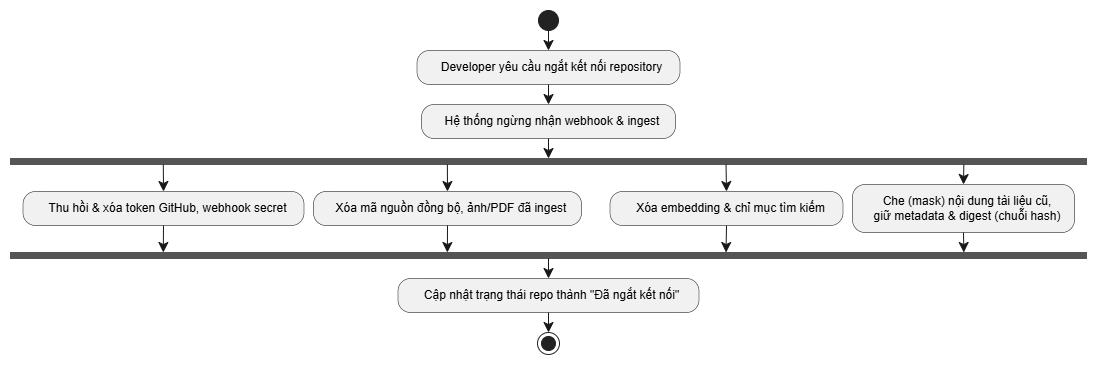

The diagram above was exported from draw.io. Its source (the exported page's mxGraphModel, read from the mxfile embedded in the PNG):
<mxGraphModel dx="1971" dy="802" grid="1" gridSize="10" guides="1" tooltips="1" connect="1" arrows="1" fold="1" page="1" pageScale="1" pageWidth="827" pageHeight="1169" math="0" shadow="0">
  <root>
    <mxCell id="0" />
    <mxCell id="1" parent="0" />
    <UserObject label="" plantUmlData="{&#10;  &quot;data&quot;: &quot;@startuml\nskinparam DefaultTextAlignment center\nstart\n:Developer yêu cầu ngắt kết nối repository;\n:Hệ thống ngừng nhận webhook &amp; ingest;\nfork\n  :Thu hồi &amp; xóa token GitHub, webhook secret;\nfork again\n  :Xóa mã nguồn đồng bộ, ảnh/PDF đã ingest;\nfork again\n  :Xóa embedding &amp; chỉ mục tìm kiếm;\nfork again\n  :Che (mask) nội dung tài liệu cũ,\\ngiữ metadata &amp; digest (chuỗi hash);\nend fork\n:Cập nhật trạng thái repo thành \&quot;Đã ngắt kết nối\&quot;;\nstop\n@enduml&quot;,&#10;  &quot;config&quot;: null&#10;}" id="gyikleOrAVjS5wlftZBO-1">
      <mxCell connectable="0" parent="1" style="group;transparentBounds=1;editIcon=1;lockedGroup=0;groupPadding=10 14 10 10;" vertex="1">
        <mxGeometry as="geometry" />
      </mxCell>
    </UserObject>
    <UserObject label="" plantUmlId="start_0" plantUmlBaseStyle="ellipse;fillColor=#222222;strokeColor=#222222;align=center;" plantUmlBaseValue="" id="gyikleOrAVjS5wlftZBO-2">
      <mxCell parent="gyikleOrAVjS5wlftZBO-1" style="ellipse;fillColor=#222222;strokeColor=#222222;align=center;" vertex="1">
        <mxGeometry height="20" width="20" x="428" y="130" as="geometry" />
      </mxCell>
    </UserObject>
    <UserObject label="Developer yêu cầu ngắt kết nối repository" plantUmlId="action_1" plantUmlBaseStyle="rounded=1;absoluteArcSize=1;arcSize=25;fillColor=#F1F1F1;strokeColor=#181818;strokeWidth=0.5;whiteSpace=wrap;fontSize=12;align=center;spacingLeft=8;" plantUmlBaseValue="Developer yêu cầu ngắt kết nối repository" id="gyikleOrAVjS5wlftZBO-3">
      <mxCell parent="gyikleOrAVjS5wlftZBO-1" style="rounded=1;absoluteArcSize=1;arcSize=25;fillColor=#F1F1F1;strokeColor=#181818;strokeWidth=0.5;whiteSpace=wrap;fontSize=12;align=center;spacingLeft=8;" vertex="1">
        <mxGeometry height="34" width="263" x="306.5" y="170" as="geometry" />
      </mxCell>
    </UserObject>
    <UserObject label="" plantUmlId="e_2" plantUmlBaseStyle="endArrow=classic;endSize=8;strokeColor=#181818;align=center;curved=0;rounded=0;fontSize=11;sourcePerimeterSpacing=0;targetPerimeterSpacing=0;" plantUmlBaseValue="" id="gyikleOrAVjS5wlftZBO-4">
      <mxCell edge="1" parent="gyikleOrAVjS5wlftZBO-1" source="gyikleOrAVjS5wlftZBO-2" style="endArrow=classic;endSize=8;strokeColor=#181818;align=center;curved=0;rounded=0;fontSize=11;sourcePerimeterSpacing=0;targetPerimeterSpacing=0;" target="gyikleOrAVjS5wlftZBO-3">
        <mxGeometry relative="1" as="geometry">
          <mxPoint x="438" y="150" as="sourcePoint" />
          <mxPoint x="438" y="170" as="targetPoint" />
        </mxGeometry>
      </mxCell>
    </UserObject>
    <UserObject label="Hệ thống ngừng nhận webhook &amp; ingest" plantUmlId="action_3" plantUmlBaseStyle="rounded=1;absoluteArcSize=1;arcSize=25;fillColor=#F1F1F1;strokeColor=#181818;strokeWidth=0.5;whiteSpace=wrap;fontSize=12;align=center;spacingLeft=8;" plantUmlBaseValue="Hệ thống ngừng nhận webhook &amp; ingest" id="gyikleOrAVjS5wlftZBO-5">
      <mxCell parent="gyikleOrAVjS5wlftZBO-1" style="rounded=1;absoluteArcSize=1;arcSize=25;fillColor=#F1F1F1;strokeColor=#181818;strokeWidth=0.5;whiteSpace=wrap;fontSize=12;align=center;spacingLeft=8;" vertex="1">
        <mxGeometry height="34" width="254" x="311" y="224" as="geometry" />
      </mxCell>
    </UserObject>
    <UserObject label="" plantUmlId="e_4" plantUmlBaseStyle="endArrow=classic;endSize=8;strokeColor=#181818;align=center;curved=0;rounded=0;fontSize=11;sourcePerimeterSpacing=0;targetPerimeterSpacing=0;" plantUmlBaseValue="" id="gyikleOrAVjS5wlftZBO-6">
      <mxCell edge="1" parent="gyikleOrAVjS5wlftZBO-1" source="gyikleOrAVjS5wlftZBO-3" style="endArrow=classic;endSize=8;strokeColor=#181818;align=center;curved=0;rounded=0;fontSize=11;sourcePerimeterSpacing=0;targetPerimeterSpacing=0;" target="gyikleOrAVjS5wlftZBO-5">
        <mxGeometry relative="1" as="geometry">
          <mxPoint x="438" y="204" as="sourcePoint" />
          <mxPoint x="438" y="224" as="targetPoint" />
        </mxGeometry>
      </mxCell>
    </UserObject>
    <UserObject label="" plantUmlId="forkbar_6" plantUmlBaseStyle="shape=rectangle;fillColor=#555555;strokeColor=#555555;align=center;" plantUmlBaseValue="" id="gyikleOrAVjS5wlftZBO-7">
      <mxCell parent="gyikleOrAVjS5wlftZBO-1" style="shape=rectangle;fillColor=#555555;strokeColor=#555555;align=center;" vertex="1">
        <mxGeometry height="6" width="1076" x="-100" y="278" as="geometry" />
      </mxCell>
    </UserObject>
    <UserObject label="" plantUmlId="e_7" plantUmlBaseStyle="endArrow=classic;endSize=8;strokeColor=#181818;align=center;entryX=0.5;entryY=0;entryDx=0;entryDy=0;curved=0;rounded=0;fontSize=11;sourcePerimeterSpacing=0;targetPerimeterSpacing=0;" plantUmlBaseValue="" id="gyikleOrAVjS5wlftZBO-8">
      <mxCell edge="1" parent="gyikleOrAVjS5wlftZBO-1" source="gyikleOrAVjS5wlftZBO-5" style="endArrow=classic;endSize=8;strokeColor=#181818;align=center;entryX=0.5;entryY=0;entryDx=0;entryDy=0;curved=0;rounded=0;fontSize=11;sourcePerimeterSpacing=0;targetPerimeterSpacing=0;" target="gyikleOrAVjS5wlftZBO-7">
        <mxGeometry relative="1" as="geometry">
          <mxPoint x="438" y="258" as="sourcePoint" />
          <mxPoint x="438" y="278" as="targetPoint" />
        </mxGeometry>
      </mxCell>
    </UserObject>
    <UserObject label="" plantUmlId="e_8" plantUmlBaseStyle="endArrow=classic;endSize=8;strokeColor=#181818;align=center;exitX=0.142;exitY=1;exitDx=0;exitDy=0;entryX=0.5;entryY=0;entryDx=0;entryDy=0;curved=0;rounded=0;fontSize=11;sourcePerimeterSpacing=0;targetPerimeterSpacing=0;" plantUmlBaseValue="" id="gyikleOrAVjS5wlftZBO-9">
      <mxCell edge="1" parent="gyikleOrAVjS5wlftZBO-1" source="gyikleOrAVjS5wlftZBO-7" style="endArrow=classic;endSize=8;strokeColor=#181818;align=center;exitX=0.142;exitY=1;exitDx=0;exitDy=0;entryX=0.5;entryY=0;entryDx=0;entryDy=0;curved=0;rounded=0;fontSize=11;sourcePerimeterSpacing=0;targetPerimeterSpacing=0;" target="gyikleOrAVjS5wlftZBO-10">
        <mxGeometry relative="1" as="geometry">
          <mxPoint x="53" y="284" as="sourcePoint" />
          <mxPoint x="53" y="311" as="targetPoint" />
        </mxGeometry>
      </mxCell>
    </UserObject>
    <UserObject label="Thu hồi &amp; xóa token GitHub, webhook secret" plantUmlId="action_9" plantUmlBaseStyle="rounded=1;absoluteArcSize=1;arcSize=25;fillColor=#F1F1F1;strokeColor=#181818;strokeWidth=0.5;whiteSpace=wrap;fontSize=12;align=center;spacingLeft=8;" plantUmlBaseValue="Thu hồi &amp; xóa token GitHub, webhook secret" id="gyikleOrAVjS5wlftZBO-10">
      <mxCell parent="gyikleOrAVjS5wlftZBO-1" style="rounded=1;absoluteArcSize=1;arcSize=25;fillColor=#F1F1F1;strokeColor=#181818;strokeWidth=0.5;whiteSpace=wrap;fontSize=12;align=center;spacingLeft=8;" vertex="1">
        <mxGeometry height="34" width="281" x="-87.5" y="311" as="geometry" />
      </mxCell>
    </UserObject>
    <UserObject label="" plantUmlId="e_10" plantUmlBaseStyle="endArrow=classic;endSize=8;strokeColor=#181818;align=center;exitX=0.406;exitY=1;exitDx=0;exitDy=0;entryX=0.5;entryY=0;entryDx=0;entryDy=0;curved=0;rounded=0;fontSize=11;sourcePerimeterSpacing=0;targetPerimeterSpacing=0;" plantUmlBaseValue="" id="gyikleOrAVjS5wlftZBO-11">
      <mxCell edge="1" parent="gyikleOrAVjS5wlftZBO-1" source="gyikleOrAVjS5wlftZBO-7" style="endArrow=classic;endSize=8;strokeColor=#181818;align=center;exitX=0.406;exitY=1;exitDx=0;exitDy=0;entryX=0.5;entryY=0;entryDx=0;entryDy=0;curved=0;rounded=0;fontSize=11;sourcePerimeterSpacing=0;targetPerimeterSpacing=0;" target="gyikleOrAVjS5wlftZBO-12">
        <mxGeometry relative="1" as="geometry">
          <mxPoint x="337" y="284" as="sourcePoint" />
          <mxPoint x="337" y="311" as="targetPoint" />
        </mxGeometry>
      </mxCell>
    </UserObject>
    <UserObject label="Xóa mã nguồn đồng bộ, ảnh/PDF đã ingest" plantUmlId="action_11" plantUmlBaseStyle="rounded=1;absoluteArcSize=1;arcSize=25;fillColor=#F1F1F1;strokeColor=#181818;strokeWidth=0.5;whiteSpace=wrap;fontSize=12;align=center;spacingLeft=8;" plantUmlBaseValue="Xóa mã nguồn đồng bộ, ảnh/PDF đã ingest" id="gyikleOrAVjS5wlftZBO-12">
      <mxCell parent="gyikleOrAVjS5wlftZBO-1" style="rounded=1;absoluteArcSize=1;arcSize=25;fillColor=#F1F1F1;strokeColor=#181818;strokeWidth=0.5;whiteSpace=wrap;fontSize=12;align=center;spacingLeft=8;" vertex="1">
        <mxGeometry height="34" width="268" x="203" y="311" as="geometry" />
      </mxCell>
    </UserObject>
    <UserObject label="" plantUmlId="e_12" plantUmlBaseStyle="endArrow=classic;endSize=8;strokeColor=#181818;align=center;exitX=0.665;exitY=1;exitDx=0;exitDy=0;entryX=0.5;entryY=0;entryDx=0;entryDy=0;curved=0;rounded=0;fontSize=11;sourcePerimeterSpacing=0;targetPerimeterSpacing=0;" plantUmlBaseValue="" id="gyikleOrAVjS5wlftZBO-13">
      <mxCell edge="1" parent="gyikleOrAVjS5wlftZBO-1" source="gyikleOrAVjS5wlftZBO-7" style="endArrow=classic;endSize=8;strokeColor=#181818;align=center;exitX=0.665;exitY=1;exitDx=0;exitDy=0;entryX=0.5;entryY=0;entryDx=0;entryDy=0;curved=0;rounded=0;fontSize=11;sourcePerimeterSpacing=0;targetPerimeterSpacing=0;" target="gyikleOrAVjS5wlftZBO-14">
        <mxGeometry relative="1" as="geometry">
          <mxPoint x="616" y="284" as="sourcePoint" />
          <mxPoint x="616" y="311" as="targetPoint" />
        </mxGeometry>
      </mxCell>
    </UserObject>
    <UserObject label="Xóa embedding &amp; chỉ mục tìm kiếm" plantUmlId="action_13" plantUmlBaseStyle="rounded=1;absoluteArcSize=1;arcSize=25;fillColor=#F1F1F1;strokeColor=#181818;strokeWidth=0.5;whiteSpace=wrap;fontSize=12;align=center;spacingLeft=8;" plantUmlBaseValue="Xóa embedding &amp; chỉ mục tìm kiếm" id="gyikleOrAVjS5wlftZBO-14">
      <mxCell parent="gyikleOrAVjS5wlftZBO-1" style="rounded=1;absoluteArcSize=1;arcSize=25;fillColor=#F1F1F1;strokeColor=#181818;strokeWidth=0.5;whiteSpace=wrap;fontSize=12;align=center;spacingLeft=8;" vertex="1">
        <mxGeometry height="34" width="233" x="499.5" y="311" as="geometry" />
      </mxCell>
    </UserObject>
    <UserObject label="" plantUmlId="e_14" plantUmlBaseStyle="endArrow=classic;endSize=8;strokeColor=#181818;align=center;exitX=0.886;exitY=1;exitDx=0;exitDy=0;entryX=0.5;entryY=0;entryDx=0;entryDy=0;curved=0;rounded=0;fontSize=11;sourcePerimeterSpacing=0;targetPerimeterSpacing=0;" plantUmlBaseValue="" id="gyikleOrAVjS5wlftZBO-15">
      <mxCell edge="1" parent="gyikleOrAVjS5wlftZBO-1" source="gyikleOrAVjS5wlftZBO-7" style="endArrow=classic;endSize=8;strokeColor=#181818;align=center;exitX=0.886;exitY=1;exitDx=0;exitDy=0;entryX=0.5;entryY=0;entryDx=0;entryDy=0;curved=0;rounded=0;fontSize=11;sourcePerimeterSpacing=0;targetPerimeterSpacing=0;" target="gyikleOrAVjS5wlftZBO-16">
        <mxGeometry relative="1" as="geometry">
          <mxPoint x="853" y="284" as="sourcePoint" />
          <mxPoint x="853" y="304" as="targetPoint" />
        </mxGeometry>
      </mxCell>
    </UserObject>
    <UserObject label="Che (mask) nội dung tài liệu cũ,&#10;giữ metadata &amp; digest (chuỗi hash)" plantUmlId="action_15" plantUmlBaseStyle="rounded=1;absoluteArcSize=1;arcSize=25;fillColor=#F1F1F1;strokeColor=#181818;strokeWidth=0.5;whiteSpace=wrap;fontSize=12;align=center;spacingLeft=8;" plantUmlBaseValue="Che (mask) nội dung tài liệu cũ,&#10;giữ metadata &amp; digest (chuỗi hash)" id="gyikleOrAVjS5wlftZBO-16">
      <mxCell parent="gyikleOrAVjS5wlftZBO-1" style="rounded=1;absoluteArcSize=1;arcSize=25;fillColor=#F1F1F1;strokeColor=#181818;strokeWidth=0.5;whiteSpace=wrap;fontSize=12;align=center;spacingLeft=8;" vertex="1">
        <mxGeometry height="48" width="222" x="742" y="304" as="geometry" />
      </mxCell>
    </UserObject>
    <UserObject label="" plantUmlId="e_16" plantUmlBaseStyle="endArrow=classic;endSize=8;strokeColor=#181818;align=center;exitX=0.5;exitY=1;exitDx=0;exitDy=0;entryX=0.142;entryY=0;entryDx=0;entryDy=0;curved=0;rounded=0;fontSize=11;sourcePerimeterSpacing=0;targetPerimeterSpacing=0;" plantUmlBaseValue="" id="gyikleOrAVjS5wlftZBO-17">
      <mxCell edge="1" parent="gyikleOrAVjS5wlftZBO-1" source="gyikleOrAVjS5wlftZBO-10" style="endArrow=classic;endSize=8;strokeColor=#181818;align=center;exitX=0.5;exitY=1;exitDx=0;exitDy=0;entryX=0.142;entryY=0;entryDx=0;entryDy=0;curved=0;rounded=0;fontSize=11;sourcePerimeterSpacing=0;targetPerimeterSpacing=0;" target="gyikleOrAVjS5wlftZBO-21">
        <mxGeometry relative="1" as="geometry">
          <mxPoint x="53" y="345" as="sourcePoint" />
          <mxPoint x="53" y="372" as="targetPoint" />
        </mxGeometry>
      </mxCell>
    </UserObject>
    <UserObject label="" plantUmlId="e_17" plantUmlBaseStyle="endArrow=classic;endSize=8;strokeColor=#181818;align=center;exitX=0.5;exitY=1;exitDx=0;exitDy=0;entryX=0.406;entryY=0;entryDx=0;entryDy=0;curved=0;rounded=0;fontSize=11;sourcePerimeterSpacing=0;targetPerimeterSpacing=0;" plantUmlBaseValue="" id="gyikleOrAVjS5wlftZBO-18">
      <mxCell edge="1" parent="gyikleOrAVjS5wlftZBO-1" source="gyikleOrAVjS5wlftZBO-12" style="endArrow=classic;endSize=8;strokeColor=#181818;align=center;exitX=0.5;exitY=1;exitDx=0;exitDy=0;entryX=0.406;entryY=0;entryDx=0;entryDy=0;curved=0;rounded=0;fontSize=11;sourcePerimeterSpacing=0;targetPerimeterSpacing=0;" target="gyikleOrAVjS5wlftZBO-21">
        <mxGeometry relative="1" as="geometry">
          <mxPoint x="337" y="345" as="sourcePoint" />
          <mxPoint x="337" y="372" as="targetPoint" />
        </mxGeometry>
      </mxCell>
    </UserObject>
    <UserObject label="" plantUmlId="e_18" plantUmlBaseStyle="endArrow=classic;endSize=8;strokeColor=#181818;align=center;exitX=0.5;exitY=1;exitDx=0;exitDy=0;entryX=0.665;entryY=0;entryDx=0;entryDy=0;curved=0;rounded=0;fontSize=11;sourcePerimeterSpacing=0;targetPerimeterSpacing=0;" plantUmlBaseValue="" id="gyikleOrAVjS5wlftZBO-19">
      <mxCell edge="1" parent="gyikleOrAVjS5wlftZBO-1" source="gyikleOrAVjS5wlftZBO-14" style="endArrow=classic;endSize=8;strokeColor=#181818;align=center;exitX=0.5;exitY=1;exitDx=0;exitDy=0;entryX=0.665;entryY=0;entryDx=0;entryDy=0;curved=0;rounded=0;fontSize=11;sourcePerimeterSpacing=0;targetPerimeterSpacing=0;" target="gyikleOrAVjS5wlftZBO-21">
        <mxGeometry relative="1" as="geometry">
          <mxPoint x="616" y="345" as="sourcePoint" />
          <mxPoint x="616" y="372" as="targetPoint" />
        </mxGeometry>
      </mxCell>
    </UserObject>
    <UserObject label="" plantUmlId="e_19" plantUmlBaseStyle="endArrow=classic;endSize=8;strokeColor=#181818;align=center;exitX=0.5;exitY=1;exitDx=0;exitDy=0;entryX=0.886;entryY=0;entryDx=0;entryDy=0;curved=0;rounded=0;fontSize=11;sourcePerimeterSpacing=0;targetPerimeterSpacing=0;" plantUmlBaseValue="" id="gyikleOrAVjS5wlftZBO-20">
      <mxCell edge="1" parent="gyikleOrAVjS5wlftZBO-1" source="gyikleOrAVjS5wlftZBO-16" style="endArrow=classic;endSize=8;strokeColor=#181818;align=center;exitX=0.5;exitY=1;exitDx=0;exitDy=0;entryX=0.886;entryY=0;entryDx=0;entryDy=0;curved=0;rounded=0;fontSize=11;sourcePerimeterSpacing=0;targetPerimeterSpacing=0;" target="gyikleOrAVjS5wlftZBO-21">
        <mxGeometry relative="1" as="geometry">
          <mxPoint x="853" y="352" as="sourcePoint" />
          <mxPoint x="853" y="372" as="targetPoint" />
        </mxGeometry>
      </mxCell>
    </UserObject>
    <UserObject label="" plantUmlId="joinbar_20" plantUmlBaseStyle="shape=rectangle;fillColor=#555555;strokeColor=#555555;align=center;" plantUmlBaseValue="" id="gyikleOrAVjS5wlftZBO-21">
      <mxCell parent="gyikleOrAVjS5wlftZBO-1" style="shape=rectangle;fillColor=#555555;strokeColor=#555555;align=center;" vertex="1">
        <mxGeometry height="6" width="1076" x="-100" y="372" as="geometry" />
      </mxCell>
    </UserObject>
    <UserObject label="Cập nhật trạng thái repo thành &quot;Đã ngắt kết nối&quot;" plantUmlId="action_21" plantUmlBaseStyle="rounded=1;absoluteArcSize=1;arcSize=25;fillColor=#F1F1F1;strokeColor=#181818;strokeWidth=0.5;whiteSpace=wrap;fontSize=12;align=center;spacingLeft=8;" plantUmlBaseValue="Cập nhật trạng thái repo thành &quot;Đã ngắt kết nối&quot;" id="gyikleOrAVjS5wlftZBO-22">
      <mxCell parent="gyikleOrAVjS5wlftZBO-1" style="rounded=1;absoluteArcSize=1;arcSize=25;fillColor=#F1F1F1;strokeColor=#181818;strokeWidth=0.5;whiteSpace=wrap;fontSize=12;align=center;spacingLeft=8;" vertex="1">
        <mxGeometry height="34" width="301" x="287.5" y="398" as="geometry" />
      </mxCell>
    </UserObject>
    <UserObject label="" plantUmlId="e_22" plantUmlBaseStyle="endArrow=classic;endSize=8;strokeColor=#181818;align=center;exitX=0.5;exitY=1;exitDx=0;exitDy=0;curved=0;rounded=0;fontSize=11;sourcePerimeterSpacing=0;targetPerimeterSpacing=0;" plantUmlBaseValue="" id="gyikleOrAVjS5wlftZBO-23">
      <mxCell edge="1" parent="gyikleOrAVjS5wlftZBO-1" source="gyikleOrAVjS5wlftZBO-21" style="endArrow=classic;endSize=8;strokeColor=#181818;align=center;exitX=0.5;exitY=1;exitDx=0;exitDy=0;curved=0;rounded=0;fontSize=11;sourcePerimeterSpacing=0;targetPerimeterSpacing=0;" target="gyikleOrAVjS5wlftZBO-22">
        <mxGeometry relative="1" as="geometry">
          <mxPoint x="438" y="378" as="sourcePoint" />
          <mxPoint x="438" y="398" as="targetPoint" />
        </mxGeometry>
      </mxCell>
    </UserObject>
    <UserObject label="" plantUmlId="stop_23" plantUmlBaseStyle="ellipse;shape=endState;fillColor=#222222;strokeColor=#222222;align=center;" plantUmlBaseValue="" id="gyikleOrAVjS5wlftZBO-24">
      <mxCell parent="gyikleOrAVjS5wlftZBO-1" style="ellipse;shape=endState;fillColor=#222222;strokeColor=#222222;align=center;" vertex="1">
        <mxGeometry height="22" width="22" x="427" y="452" as="geometry" />
      </mxCell>
    </UserObject>
    <UserObject label="" plantUmlId="e_24" plantUmlBaseStyle="endArrow=classic;endSize=8;strokeColor=#181818;align=center;curved=0;rounded=0;fontSize=11;sourcePerimeterSpacing=0;targetPerimeterSpacing=0;" plantUmlBaseValue="" id="gyikleOrAVjS5wlftZBO-25">
      <mxCell edge="1" parent="gyikleOrAVjS5wlftZBO-1" source="gyikleOrAVjS5wlftZBO-22" style="endArrow=classic;endSize=8;strokeColor=#181818;align=center;curved=0;rounded=0;fontSize=11;sourcePerimeterSpacing=0;targetPerimeterSpacing=0;" target="gyikleOrAVjS5wlftZBO-24">
        <mxGeometry relative="1" as="geometry">
          <mxPoint x="438" y="432" as="sourcePoint" />
          <mxPoint x="438" y="452" as="targetPoint" />
        </mxGeometry>
      </mxCell>
    </UserObject>
  </root>
</mxGraphModel>